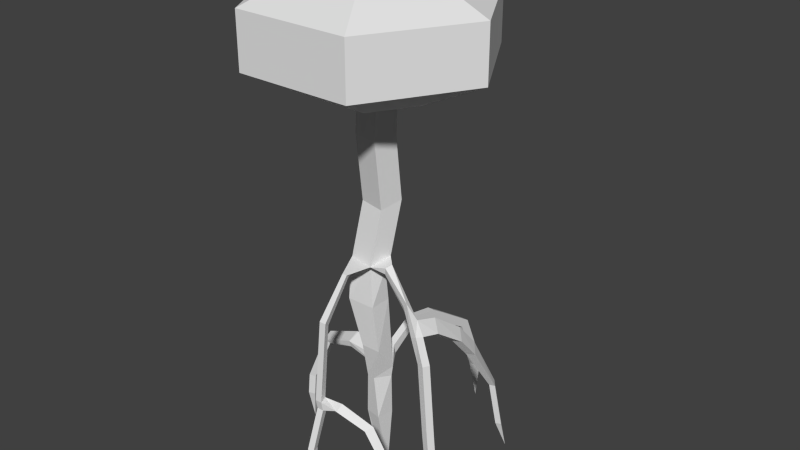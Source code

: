 # Source: white_mongosomething_2_.blend  (saved by Blender 2.70.0; exported with 4.5.12 LTS)
import bpy
from mathutils import Matrix  # noqa: F401  (used for matrix-valued properties, if any)

bpy.ops.wm.read_factory_settings(use_empty=True)
scene = bpy.context.scene
scene.name = 'Scene'

# ---- collections
col_collection_1 = bpy.data.collections.new('Collection 1'); scene.collection.children.link(col_collection_1)

# ---- materials (node trees are filled in below, after node groups)
mat_material = bpy.data.materials.new('Material')
mat_material.alpha_threshold = 0.0
mat_material.use_transparent_shadow = False
mat_material.roughness = 0.5
mat_material.line_color = (0.0, 0.0, 0.0, 1.0)

# ---- material node trees

# ---- world
world_world = bpy.data.worlds.new('World'); scene.world = world_world
world_world.color = (0.05088, 0.05088, 0.05088)
world_world.use_sun_shadow = False
world_world.sun_shadow_jitter_overblur = 0.0
world_world.cycles.sampling_method = 'MANUAL'
world_world.cycles.sample_map_resolution = 256

# ---- meshes
me_cube = bpy.data.meshes.new('Cube')
me_cube.from_pydata([(-0.8396, 1.048, -1.787), (-0.8396, 0.8415, -1.787), (-1.114, 0.8415, -1.787), (-1.114, 1.048, -1.787), (-0.6259, 1.048, 0.6365), (-0.7398, 0.3855, 0.6365), (-1.361, 0.4919, 0.6639), (-1.406, 1.048, 0.6365), (-0.9767, 0.9448, -2.085), (-1.13, 0.2761, 2.485), (-0.7971, 0.2261, 2.485), (-0.471, 0.841, 2.423), (-1.366, 0.9234, 2.485), (-1.13, 0.01155, 3.915), (-0.371, 0.01155, 3.915), (-0.371, 0.8033, 2.894), (-1.292, 0.9081, 2.894), (-1.683, -0.04926, 5.707), (-0.5793, -0.04926, 5.707), (-0.5793, 0.816, 5.707), (-1.683, 0.816, 5.707), (-1.615, -0.02231, 6.928), (-0.8251, 0.129, 7.39), (-0.6134, 0.7055, 6.976), (-1.535, 0.7502, 6.915), (-1.552, 0.02235, 7.442), (-0.5225, -0.2026, 7.442), (-0.3567, 0.6901, 7.586), (-1.445, 0.8395, 7.586), (-0.9968, -0.8362, 7.199), (-0.9565, -0.8362, 7.199), (-1.072, -1.017, 7.343), (-0.8818, -1.017, 7.343), (-1.005, -1.925, 5.761), (-0.9487, -1.925, 5.761), (-1.108, -2.176, 5.961), (-0.8451, -2.176, 5.961), (-1.005, -2.2, 2.904), (-0.9487, -2.2, 2.904), (-1.108, -2.521, 2.893), (-0.8451, -2.521, 2.893), (-1.005, -2.15, 2.405), (-0.9488, -2.15, 2.405), (-1.108, -2.45, 2.521), (-0.8451, -2.45, 2.521), (-1.005, -2.693, 1.032), (-0.9488, -2.693, 1.032), (-1.108, -3.014, 1.027), (-0.8451, -3.014, 1.027), (-1.005, -2.674, -0.4426), (-0.9488, -2.674, -0.4426), (-1.108, -2.988, -0.3753), (-0.8451, -2.988, -0.3753), (-0.9767, -3.142, -1.86), (-0.01586, 0.005848, 7.488), (-0.06169, 0.2422, 7.212), (-0.08197, 0.0557, 7.219), (0.07966, 0.2481, 7.569), (1.107, -0.2212, 6.617), (1.21, -0.1078, 5.794), (0.9361, -0.1713, 6.399), (1.486, -0.1019, 6.061), (1.746, -0.4928, 5.643), (1.498, -0.2564, 5.512), (1.491, -0.4429, 5.533), (1.868, -0.2505, 5.616), (2.073, -0.5255, 4.609), (1.814, -0.2657, 4.597), (1.803, -0.4521, 4.578), (2.198, -0.2834, 4.606), (2.255, -0.47, 1.718), (1.997, -0.2102, 1.702), (1.986, -0.3966, 1.683), (2.38, -0.2278, 1.718), (2.371, -0.442, 0.2301), (2.121, -0.1822, 0.2981), (2.104, -0.3686, 0.2829), (2.489, -0.1998, 0.1893), (2.066, -0.2821, -0.9512), (-0.8396, 1.514, 2.93), (-1.114, 1.514, 2.93), (-0.8396, 1.415, 3.305), (-1.114, 1.415, 3.305), (-0.8396, 2.558, 3.593), (-1.114, 2.558, 3.593), (-0.8396, 2.633, 3.974), (-1.114, 2.633, 3.974), (-0.8396, 3.585, 3.406), (-1.114, 3.585, 3.406), (-0.8396, 3.801, 3.729), (-1.114, 3.801, 3.729), (-0.8396, 4.205, 2.993), (-1.114, 4.205, 2.993), (-0.8396, 4.421, 3.316), (-1.114, 4.421, 3.316), (-0.8396, 5.696, 2.038), (-1.114, 5.696, 2.038), (-0.8396, 6.055, 2.185), (-1.114, 6.055, 2.185), (-0.8396, 6.351, 0.4401), (-1.114, 6.351, 0.4401), (-0.8396, 6.71, 0.5873), (-1.114, 6.71, 0.5873), (-0.8396, 6.671, -0.3162), (-1.114, 6.671, -0.3162), (-0.8396, 7.058, -0.2889), (-1.114, 7.058, -0.2889), (-0.9766, 6.987, -2.043), (-2.542, 1.431, 2.949), (-2.542, 0.8253, 3.074), (-2.542, 0.9028, 2.81), (-2.542, 1.353, 3.244), (-2.519, 1.431, 2.953), (-2.559, 0.8253, 3.071), (-2.474, 0.9028, 2.821), (-2.614, 1.353, 3.232), (-3.75, 1.431, 2.556), (-3.864, 0.8253, 2.606), (-3.623, 0.9028, 2.5), (-4.02, 1.353, 2.674), (-4.267, 1.431, 1.372), (-4.382, 0.8253, 1.422), (-4.14, 0.9028, 1.317), (-4.537, 1.353, 1.49), (-4.625, 1.431, 0.5658), (-4.75, 0.8253, 0.5704), (-4.487, 0.9028, 0.5608), (-4.92, 1.353, 0.5765), (-4.711, 1.431, -0.3207), (-4.836, 0.8254, -0.3161), (-4.572, 0.9028, -0.3257), (-5.005, 1.353, -0.31), (-4.827, 1.128, -1.591), (1.315, 0.6437, 5.56), (1.591, 0.7435, 5.808), (1.603, 0.4049, 5.349), (1.972, 0.4471, 5.444), (1.509, 1.794, 4.694), (1.785, 1.958, 4.905), (1.797, 1.507, 4.556), (2.167, 1.573, 4.636), (1.656, 2.455, 3.832), (1.932, 2.651, 4.013), (1.944, 2.149, 3.742), (2.313, 2.227, 3.81), (2.077, 3.462, 1.89), (2.244, 3.613, 1.946), (2.251, 3.271, 1.912), (2.473, 3.33, 1.931), (2.314, 3.644, 0.1695), (2.481, 3.785, 0.247), (2.488, 3.452, 0.162), (2.71, 3.508, 0.1902), (2.67, 3.911, -1.024), (-0.4483, -1.832, 2.642), (-0.2339, -2.409, 2.73), (-0.1907, -2.146, 2.937), (-0.4138, -2.147, 2.524), (0.5744, -1.545, 2.058), (0.8057, -2.102, 2.205), (0.9352, -1.803, 2.292), (0.5538, -1.88, 2.029), (1.308, -1.522, 0.9929), (1.527, -2.08, 1.155), (1.707, -1.797, 1.121), (1.247, -1.85, 1.046), (1.495, -1.735, 0.005192), (1.715, -2.294, 0.1673), (1.895, -2.01, 0.1337), (1.435, -2.063, 0.05787), (1.866, -2.289, -1.13), (-0.3567, 1.286, 9.538), (-0.5225, 0.3935, 9.394), (-1.552, 0.6184, 9.394), (-1.445, 1.436, 9.538), (-0.3567, 1.0, 12.0), (-0.5225, 0.08544, 12.03), (-1.552, 0.3104, 12.03), (-1.445, 1.15, 12.0), (-0.3567, 1.165, 14.33), (-0.5225, 0.2504, 14.36), (-1.552, 0.4754, 14.36), (-1.445, 1.315, 14.33), (-3.456, 0.7216, 17.59), (-5.454, 0.7216, 16.7), (-5.454, 0.7216, 14.65), (-2.959, 0.7216, 13.46), (-2.224, 2.855, 17.59), (-3.223, 4.585, 16.7), (-3.223, 4.585, 14.65), (-1.976, 2.425, 13.46), (0.2391, 2.855, 17.59), (1.238, 4.585, 16.7), (1.238, 4.585, 14.65), (-0.009063, 2.425, 13.46), (1.471, 0.7216, 17.59), (3.469, 0.7216, 16.7), (3.469, 0.7216, 14.65), (0.9744, 0.7216, 13.46), (-0.9925, 0.7216, 13.75), (0.2391, -1.412, 17.59), (1.238, -3.142, 16.7), (1.238, -3.142, 14.65), (-0.009063, -0.9818, 13.46), (-0.9925, 0.7216, 18.23), (-2.224, -1.412, 17.59), (-3.223, -3.142, 16.7), (-3.223, -3.142, 14.65), (-1.976, -0.9818, 13.46)], [], [(16, 82, 111, 109), (7, 6, 9, 12), (0, 4, 5, 1), (1, 5, 6, 2), (2, 6, 7, 3), (4, 0, 3, 7), (14, 15, 19, 18), (5, 4, 11, 10), (4, 7, 12, 11), (6, 5, 10, 9), (10, 11, 15, 14), (2, 3, 8), (1, 2, 8), (3, 0, 8), (0, 1, 8), (9, 10, 14, 13), (12, 9, 13, 16), (18, 19, 23, 22), (15, 16, 20, 19), (13, 14, 18, 17), (16, 13, 17, 20), (23, 27, 57, 55), (19, 20, 24, 23), (17, 18, 22, 21), (20, 17, 21, 24), (26, 27, 171, 172), (23, 24, 28, 27), (25, 21, 29, 31), (24, 21, 25, 28), (31, 29, 33, 35), (22, 26, 32, 30), (26, 25, 31, 32), (21, 22, 30, 29), (35, 33, 37, 39), (30, 32, 36, 34), (32, 31, 35, 36), (29, 30, 34, 33), (39, 37, 41, 43), (34, 36, 40, 38), (36, 35, 39, 40), (33, 34, 38, 37), (43, 41, 45, 47), (40, 44, 157, 155), (40, 39, 43, 44), (37, 38, 42, 41), (47, 45, 49, 51), (42, 44, 48, 46), (44, 43, 47, 48), (41, 42, 46, 45), (57, 54, 58, 61), (46, 48, 52, 50), (48, 47, 51, 52), (45, 46, 50, 49), (60, 59, 63, 64), (22, 23, 55, 56), (27, 26, 54, 57), (26, 22, 56, 54), (56, 55, 59, 60), (51, 49, 53), (50, 52, 53), (52, 51, 53), (49, 50, 53), (54, 56, 60, 58), (55, 57, 61, 59), (64, 63, 67, 68), (61, 58, 62, 65), (58, 60, 64, 62), (61, 65, 136, 134), (68, 67, 71, 72), (65, 62, 66, 69), (62, 64, 68, 66), (63, 65, 69, 67), (72, 71, 75, 76), (69, 66, 70, 73), (66, 68, 72, 70), (67, 69, 73, 71), (73, 70, 74, 77), (70, 72, 76, 74), (71, 73, 77, 75), (76, 75, 78), (77, 74, 78), (74, 76, 78), (75, 77, 78), (80, 82, 86, 84), (15, 11, 79, 81), (16, 15, 81, 82), (11, 12, 80, 79), (84, 86, 90, 88), (81, 79, 83, 85), (82, 81, 85, 86), (79, 80, 84, 83), (88, 90, 94, 92), (85, 83, 87, 89), (86, 85, 89, 90), (83, 84, 88, 87), (92, 94, 98, 96), (89, 87, 91, 93), (90, 89, 93, 94), (87, 88, 92, 91), (96, 98, 102, 100), (93, 91, 95, 97), (94, 93, 97, 98), (91, 92, 96, 95), (100, 102, 106, 104), (97, 95, 99, 101), (98, 97, 101, 102), (95, 96, 100, 99), (111, 108, 112, 115), (101, 99, 103, 105), (102, 101, 105, 106), (99, 100, 104, 103), (114, 113, 117, 118), (12, 16, 109, 110), (82, 80, 108, 111), (80, 12, 110, 108), (110, 109, 113, 114), (104, 106, 107), (105, 103, 107), (106, 105, 107), (103, 104, 107), (108, 110, 114, 112), (109, 111, 115, 113), (118, 117, 121, 122), (115, 112, 116, 119), (112, 114, 118, 116), (113, 115, 119, 117), (122, 121, 125, 126), (119, 116, 120, 123), (116, 118, 122, 120), (117, 119, 123, 121), (126, 125, 129, 130), (123, 120, 124, 127), (120, 122, 126, 124), (121, 123, 127, 125), (127, 124, 128, 131), (124, 126, 130, 128), (125, 127, 131, 129), (130, 129, 132), (131, 128, 132), (128, 130, 132), (129, 131, 132), (134, 136, 140, 138), (63, 59, 133, 135), (65, 63, 135, 136), (59, 61, 134, 133), (138, 140, 144, 142), (135, 133, 137, 139), (136, 135, 139, 140), (133, 134, 138, 137), (142, 144, 148, 146), (139, 137, 141, 143), (140, 139, 143, 144), (137, 138, 142, 141), (146, 148, 152, 150), (143, 141, 145, 147), (144, 143, 147, 148), (141, 142, 146, 145), (157, 154, 158, 161), (147, 145, 149, 151), (148, 147, 151, 152), (145, 146, 150, 149), (160, 159, 163, 164), (38, 40, 155, 156), (44, 42, 154, 157), (42, 38, 156, 154), (156, 155, 159, 160), (150, 152, 153), (151, 149, 153), (152, 151, 153), (149, 150, 153), (154, 156, 160, 158), (155, 157, 161, 159), (164, 163, 167, 168), (161, 158, 162, 165), (158, 160, 164, 162), (159, 161, 165, 163), (173, 172, 176, 177), (165, 162, 166, 169), (162, 164, 168, 166), (163, 165, 169, 167), (178, 177, 181, 182), (28, 25, 173, 174), (25, 26, 172, 173), (27, 28, 174, 171), (174, 173, 177, 178), (168, 167, 170), (169, 166, 170), (166, 168, 170), (167, 169, 170), (171, 174, 178, 175), (172, 171, 175, 176), (179, 182, 181, 180), (177, 176, 180, 181), (175, 178, 182, 179), (176, 175, 179, 180), (186, 185, 189, 190), (185, 184, 188, 189), (184, 183, 187, 188), (190, 189, 193, 194), (189, 188, 192, 193), (188, 187, 191, 192), (194, 193, 197, 198), (193, 192, 196, 197), (192, 191, 195, 196), (198, 197, 202, 203), (197, 196, 201, 202), (196, 195, 200, 201), (203, 202, 207, 208), (202, 201, 206, 207), (201, 200, 205, 206), (199, 186, 190), (183, 204, 187), (199, 190, 194), (187, 204, 191), (199, 194, 198), (191, 204, 195), (199, 198, 203), (195, 204, 200), (199, 203, 208), (200, 204, 205), (199, 208, 186), (208, 207, 185, 186), (207, 206, 184, 185), (206, 205, 183, 184), (205, 204, 183)])
_uv = me_cube.uv_layers.new(name='UVMap')
_uv.uv.foreach_set('vector', [0.4227, 0.6601, 0.4318, 0.6802, 0.3768, 0.6829, 0.3747, 0.6618, 0.3004, 0.1085, 0.3219, 0.1085, 0.3347, 0.1802, 0.3089, 0.1816, 0.6824, 0.3653, 0.6717, 0.2694, 0.6942, 0.2664, 0.6899, 0.3642, 0.9339, 0.3642, 0.9242, 0.2667, 0.948, 0.2647, 0.9445, 0.3635, 0.3051, 0.01174, 0.3219, 0.1085, 0.3004, 0.1085, 0.2972, 0.01213, 0.505, 0.8431, 0.5079, 0.7471, 0.5184, 0.7464, 0.535, 0.8413, 0.6942, 0.1346, 0.6713, 0.1786, 0.6527, 0.06876, 0.6839, 0.06448, 0.6942, 0.2664, 0.6717, 0.2694, 0.6713, 0.1976, 0.689, 0.1932, 0.505, 0.8431, 0.535, 0.8413, 0.5376, 0.9148, 0.5031, 0.9148, 0.948, 0.2647, 0.9242, 0.2667, 0.9219, 0.1931, 0.9347, 0.1926, 0.689, 0.1932, 0.6713, 0.1976, 0.6713, 0.1786, 0.6942, 0.1346, 0.3051, 0.01174, 0.2972, 0.01213, 0.3012, 0.0, 0.9339, 0.3642, 0.9445, 0.3635, 0.9399, 0.3761, 0.5184, 0.7464, 0.5079, 0.7471, 0.5125, 0.7355, 0.6824, 0.3653, 0.6899, 0.3642, 0.6861, 0.3769, 0.9347, 0.1926, 0.9219, 0.1931, 0.902, 0.1369, 0.9312, 0.135, 0.3089, 0.1816, 0.3347, 0.1802, 0.3476, 0.2364, 0.3106, 0.1977, 0.6839, 0.06448, 0.6527, 0.06876, 0.6493, 0.01847, 0.6652, 0.0, 1.0, 0.8552, 0.9646, 0.8558, 0.9492, 0.7443, 0.9917, 0.7442, 0.9312, 0.135, 0.902, 0.1369, 0.9056, 0.06565, 0.948, 0.0629, 0.3106, 0.1977, 0.3476, 0.2364, 0.3507, 0.3078, 0.3177, 0.3095, 0.8302, 0.4018, 0.8314, 0.377, 0.8529, 0.3748, 0.8529, 0.3892, 0.9917, 0.7442, 0.9492, 0.7443, 0.9547, 0.6963, 0.9902, 0.6936, 0.948, 0.0629, 0.9056, 0.06565, 0.9109, 0.0, 0.9424, 0.01531, 0.3177, 0.3095, 0.3507, 0.3078, 0.3523, 0.3563, 0.3232, 0.3571, 0.1356, 0.972, 0.1056, 0.9639, 0.08846, 0.8849, 0.1184, 0.8931, 0.9902, 0.6936, 0.9547, 0.6963, 0.9581, 0.6702, 1.0, 0.6694, 0.3519, 0.3767, 0.3523, 0.3563, 0.3868, 0.365, 0.3936, 0.3705, 0.3232, 0.3571, 0.3523, 0.3563, 0.3519, 0.3767, 0.3215, 0.3839, 0.3936, 0.3705, 0.3868, 0.365, 0.4256, 0.3059, 0.4351, 0.3135, 0.7019, 0.3957, 0.6942, 0.3812, 0.7163, 0.3548, 0.7174, 0.3601, 0.7742, 0.3939, 0.7336, 0.3957, 0.7587, 0.3581, 0.7659, 0.3594, 0.7336, 0.3926, 0.7019, 0.3957, 0.7174, 0.3601, 0.7189, 0.3605, 0.4351, 0.3135, 0.4256, 0.3059, 0.4306, 0.192, 0.4424, 0.191, 0.6919, 0.8874, 0.6831, 0.8907, 0.6577, 0.8251, 0.6699, 0.8206, 0.7659, 0.3594, 0.7587, 0.3581, 0.7642, 0.3098, 0.7742, 0.3116, 0.7189, 0.3605, 0.7174, 0.3601, 0.7316, 0.3014, 0.7336, 0.3021, 0.4424, 0.191, 0.4306, 0.192, 0.4278, 0.1723, 0.4389, 0.1764, 0.6699, 0.8206, 0.6577, 0.8251, 0.6796, 0.7045, 0.6919, 0.7088, 0.7741, 0.0009049, 0.7842, 0.0, 0.7947, 0.1183, 0.7846, 0.1192, 0.8769, 0.7007, 0.8747, 0.7007, 0.8748, 0.5891, 0.877, 0.5891, 0.4389, 0.1764, 0.4278, 0.1723, 0.4459, 0.1168, 0.4576, 0.1161, 0.7846, 0.1192, 0.7858, 0.1342, 0.7692, 0.1372, 0.7617, 0.1283, 0.7846, 0.1192, 0.7947, 0.1183, 0.7959, 0.1333, 0.7858, 0.1342, 0.877, 0.5891, 0.8748, 0.5891, 0.8748, 0.5691, 0.877, 0.5691, 0.4576, 0.1161, 0.4459, 0.1168, 0.4423, 0.05832, 0.454, 0.06047, 0.9003, 0.9239, 0.8875, 0.9262, 0.8771, 0.8639, 0.8899, 0.8664, 0.7858, 0.1342, 0.7959, 0.1333, 0.8011, 0.1886, 0.791, 0.1895, 0.877, 0.5691, 0.8748, 0.5691, 0.875, 0.5173, 0.8771, 0.5173, 0.7957, 0.3663, 0.7857, 0.3683, 0.7834, 0.3234, 0.7895, 0.3098, 0.8899, 0.8664, 0.8771, 0.8639, 0.8873, 0.8092, 0.9003, 0.8088, 0.791, 0.1895, 0.8011, 0.1886, 0.8058, 0.2437, 0.7957, 0.2446, 0.8771, 0.5173, 0.875, 0.5173, 0.875, 0.459, 0.8771, 0.459, 0.6023, 0.7026, 0.6014, 0.6784, 0.6086, 0.6672, 0.6157, 0.6681, 0.5542, 0.8814, 0.5376, 0.8746, 0.5475, 0.8514, 0.5542, 0.8512, 0.8094, 0.3866, 0.7742, 0.3866, 0.7857, 0.3683, 0.7957, 0.3663, 0.9371, 0.4053, 0.9492, 0.4051, 0.9243, 0.4208, 0.9184, 0.4114, 0.5885, 0.7355, 0.5814, 0.7351, 0.6014, 0.6784, 0.6023, 0.7026, 0.454, 0.06047, 0.4423, 0.05832, 0.4576, 0.001184, 0.9003, 0.8088, 0.8873, 0.8092, 0.8932, 0.7502, 0.7957, 0.2446, 0.8058, 0.2437, 0.8058, 0.3014, 0.8771, 0.459, 0.875, 0.459, 0.8762, 0.4051, 0.9184, 0.4114, 0.9243, 0.4208, 0.8974, 0.4633, 0.8883, 0.4572, 0.8657, 0.316, 0.879, 0.3098, 0.8792, 0.3902, 0.8644, 0.3902, 0.6157, 0.6681, 0.6086, 0.6672, 0.6108, 0.6307, 0.6179, 0.6301, 0.7494, 0.4267, 0.749, 0.4051, 0.7669, 0.4432, 0.7596, 0.444, 0.8883, 0.4572, 0.8974, 0.4633, 0.8878, 0.5012, 0.8771, 0.5002, 0.7494, 0.4267, 0.7596, 0.444, 0.7356, 0.4503, 0.72, 0.4362, 0.6179, 0.6301, 0.6108, 0.6307, 0.6108, 0.5156, 0.6178, 0.5149, 0.7596, 0.444, 0.7669, 0.4432, 0.7721, 0.4839, 0.7649, 0.4837, 0.8771, 0.5002, 0.8878, 0.5012, 0.8886, 0.5407, 0.8783, 0.5427, 0.8746, 0.9567, 0.8601, 0.9595, 0.8509, 0.9188, 0.8656, 0.9197, 0.6178, 0.5149, 0.6108, 0.5156, 0.6109, 0.4598, 0.6179, 0.4593, 0.7649, 0.4837, 0.7721, 0.4839, 0.7721, 0.5984, 0.7649, 0.5982, 0.8783, 0.5427, 0.8886, 0.5407, 0.9187, 0.6508, 0.9083, 0.6526, 0.8656, 0.9197, 0.8509, 0.9188, 0.8536, 0.8043, 0.8684, 0.8049, 0.7649, 0.5982, 0.7721, 0.5984, 0.7724, 0.6573, 0.7651, 0.6587, 0.9083, 0.6526, 0.9187, 0.6508, 0.9321, 0.7045, 0.923, 0.7095, 0.8684, 0.8049, 0.8536, 0.8043, 0.8546, 0.7437, 0.8683, 0.7492, 0.6179, 0.4593, 0.6109, 0.4598, 0.6149, 0.4102, 0.7651, 0.6587, 0.7724, 0.6573, 0.7627, 0.7045, 0.923, 0.7095, 0.9321, 0.7045, 0.9492, 0.7502, 0.8683, 0.7492, 0.8546, 0.7437, 0.8746, 0.7007, 0.902, 0.2923, 0.894, 0.3053, 0.8435, 0.2879, 0.8563, 0.2799, 0.6713, 0.1786, 0.6713, 0.1976, 0.6397, 0.1822, 0.6412, 0.1669, 0.4227, 0.6601, 0.4576, 0.6525, 0.4423, 0.6791, 0.4318, 0.6802, 0.5376, 0.7355, 0.5721, 0.7392, 0.5629, 0.7674, 0.5524, 0.7674, 0.8563, 0.2799, 0.8435, 0.2879, 0.8203, 0.2474, 0.835, 0.245, 0.6412, 0.1669, 0.6397, 0.1822, 0.5984, 0.1613, 0.5936, 0.1467, 0.4318, 0.6802, 0.4423, 0.6791, 0.4474, 0.7284, 0.4369, 0.7295, 0.5524, 0.7674, 0.5629, 0.7674, 0.5637, 0.8154, 0.5531, 0.8155, 0.835, 0.245, 0.8203, 0.2474, 0.816, 0.2183, 0.8307, 0.2158, 0.5936, 0.1467, 0.5984, 0.1613, 0.5624, 0.1737, 0.5529, 0.1621, 0.4369, 0.7295, 0.4474, 0.7284, 0.4513, 0.7742, 0.4408, 0.7752, 0.5531, 0.8155, 0.5637, 0.8154, 0.5628, 0.8511, 0.5523, 0.8512, 0.8307, 0.2158, 0.816, 0.2183, 0.8058, 0.1404, 0.8193, 0.1468, 0.5529, 0.1621, 0.5624, 0.1737, 0.5424, 0.193, 0.5328, 0.1814, 0.4408, 0.7752, 0.4513, 0.7742, 0.453, 0.7979, 0.4425, 0.799, 0.9603, 0.1309, 0.9708, 0.1308, 0.9707, 0.1506, 0.9601, 0.1507, 0.8193, 0.1468, 0.8058, 0.1404, 0.8342, 0.07836, 0.8476, 0.08484, 0.5328, 0.1814, 0.5424, 0.193, 0.4939, 0.2379, 0.4801, 0.2339, 0.4425, 0.799, 0.453, 0.7979, 0.4576, 0.8605, 0.4471, 0.8615, 0.9601, 0.1507, 0.9707, 0.1506, 0.9703, 0.1965, 0.9597, 0.1966, 0.8476, 0.08484, 0.8342, 0.07836, 0.85, 0.04467, 0.8608, 0.05519, 0.4801, 0.2339, 0.4939, 0.2379, 0.4791, 0.3039, 0.4653, 0.2999, 0.9814, 0.3643, 0.9708, 0.3643, 0.9708, 0.2983, 0.9814, 0.2983, 0.9597, 0.1966, 0.9703, 0.1965, 0.9706, 0.263, 0.9601, 0.2631, 0.037, 0.7333, 0.04445, 0.7424, 0.04503, 0.7418, 0.03515, 0.7355, 0.4653, 0.2999, 0.4791, 0.3039, 0.4717, 0.3352, 0.4576, 0.3361, 0.9814, 0.2983, 0.9708, 0.2983, 0.9708, 0.2621, 0.9814, 0.2622, 0.9601, 0.2631, 0.9706, 0.263, 0.9708, 0.2945, 0.9603, 0.2946, 0.5012, 0.9338, 0.4936, 0.9412, 0.4576, 0.9006, 0.468, 0.9011, 0.56, 0.8517, 0.5759, 0.8512, 0.5759, 0.9014, 0.5656, 0.8998, 0.07785, 0.6952, 0.08735, 0.7069, 0.04445, 0.7424, 0.037, 0.7333, 0.5629, 0.7674, 0.5721, 0.7392, 0.6179, 0.7427, 0.6179, 0.7643, 0.0, 0.365, 0.001686, 0.3544, 0.0009936, 0.3544, 0.002638, 0.365, 0.8608, 0.05519, 0.85, 0.04467, 0.902, 0.0, 0.4576, 0.3361, 0.4717, 0.3352, 0.4681, 0.4051, 0.9814, 0.2622, 0.9708, 0.2621, 0.9763, 0.1932, 0.9603, 0.2946, 0.9708, 0.2945, 0.9662, 0.3643, 0.007031, 0.3544, 0.0073, 0.3756, 0.004688, 0.3756, 0.006153, 0.3544, 0.3747, 0.6618, 0.3768, 0.6829, 0.374, 0.6832, 0.374, 0.6618, 0.468, 0.9011, 0.4576, 0.9006, 0.4613, 0.8498, 0.4716, 0.8503, 0.03515, 0.7355, 0.04503, 0.7418, 0.0184, 0.7851, 0.0073, 0.7882, 0.8302, 0.4018, 0.8094, 0.401, 0.81, 0.3558, 0.8302, 0.3534, 0.374, 0.6618, 0.374, 0.6832, 0.3195, 0.6874, 0.3235, 0.6659, 0.4716, 0.8503, 0.4613, 0.8498, 0.4641, 0.8133, 0.4734, 0.8176, 0.0073, 0.7882, 0.0184, 0.7851, 0.03214, 0.8342, 0.02104, 0.8373, 0.9028, 0.7503, 0.9238, 0.7502, 0.9223, 0.7983, 0.9013, 0.7984, 0.9457, 0.9171, 0.9247, 0.919, 0.9241, 0.8721, 0.9451, 0.8703, 0.4734, 0.8176, 0.4641, 0.8133, 0.4771, 0.7809, 0.4864, 0.7852, 0.02104, 0.8373, 0.03214, 0.8342, 0.04134, 0.8678, 0.03215, 0.8747, 0.9013, 0.7984, 0.9223, 0.7983, 0.9211, 0.8291, 0.9003, 0.8312, 0.9451, 0.8703, 0.9241, 0.8721, 0.9238, 0.8359, 0.9447, 0.8365, 0.03215, 0.8747, 0.04134, 0.8678, 0.06055, 0.8968, 0.05136, 0.9038, 0.9003, 0.8312, 0.9211, 0.8291, 0.9238, 0.8643, 0.9029, 0.8664, 0.9447, 0.8365, 0.9238, 0.8359, 0.9248, 0.8007, 0.9457, 0.8013, 0.4864, 0.7852, 0.4771, 0.7809, 0.5012, 0.7355, 0.05136, 0.9038, 0.06055, 0.8968, 0.08735, 0.9373, 0.9029, 0.8664, 0.9238, 0.8643, 0.9177, 0.9157, 0.9457, 0.8013, 0.9248, 0.8007, 0.9362, 0.7502, 0.72, 0.4362, 0.7356, 0.4503, 0.697, 0.4816, 0.6782, 0.4711, 0.6086, 0.6672, 0.6014, 0.6784, 0.5733, 0.6687, 0.5839, 0.6603, 0.3329, 0.8857, 0.3195, 0.8903, 0.3197, 0.8673, 0.3329, 0.8615, 0.4469, 0.8615, 0.4576, 0.8636, 0.4576, 0.8969, 0.4473, 0.8912, 0.6782, 0.4711, 0.697, 0.4816, 0.675, 0.5139, 0.6548, 0.506, 0.5839, 0.6603, 0.5733, 0.6687, 0.5306, 0.6337, 0.543, 0.6283, 0.3049, 0.6525, 0.3195, 0.6536, 0.3173, 0.6918, 0.3028, 0.6914, 0.5733, 0.6687, 0.5707, 0.6784, 0.5256, 0.6419, 0.5306, 0.6337, 0.6548, 0.506, 0.675, 0.5139, 0.6368, 0.5877, 0.6236, 0.5873, 0.543, 0.6283, 0.5306, 0.6337, 0.5065, 0.5991, 0.5196, 0.5956, 0.3028, 0.6914, 0.3173, 0.6918, 0.317, 0.7279, 0.3025, 0.7281, 0.948, 0.1366, 0.9597, 0.1308, 0.9597, 0.1696, 0.9482, 0.1741, 0.6236, 0.5873, 0.6368, 0.5877, 0.6332, 0.6565, 0.6202, 0.6543, 0.5196, 0.5956, 0.5065, 0.5991, 0.4708, 0.5213, 0.4789, 0.5222, 0.3025, 0.7281, 0.317, 0.7279, 0.317, 0.8072, 0.3084, 0.8082, 0.9482, 0.1741, 0.9597, 0.1696, 0.9589, 0.2564, 0.9523, 0.2568, 0.8579, 0.353, 0.8451, 0.351, 0.8526, 0.3098, 0.8644, 0.3139, 0.4789, 0.5222, 0.4708, 0.5213, 0.4657, 0.4528, 0.4738, 0.4525, 0.3084, 0.8082, 0.317, 0.8072, 0.3189, 0.8777, 0.3103, 0.8783, 0.9523, 0.2568, 0.9589, 0.2564, 0.9577, 0.3248, 0.951, 0.3262, 0.6098, 0.8512, 0.6179, 0.857, 0.6169, 0.8987, 0.6088, 0.8978, 0.8927, 0.3902, 0.8797, 0.3886, 0.8792, 0.3642, 0.8891, 0.3602, 0.8644, 0.3725, 0.8546, 0.3738, 0.8451, 0.351, 0.8579, 0.353, 0.8748, 0.5691, 0.8748, 0.5891, 0.8456, 0.5901, 0.8555, 0.5771, 0.8891, 0.3602, 0.8792, 0.3642, 0.8822, 0.322, 0.8927, 0.3146, 0.6202, 0.6543, 0.6332, 0.6565, 0.6179, 0.7045, 0.4738, 0.4525, 0.4657, 0.4528, 0.4576, 0.4051, 0.3103, 0.8783, 0.3189, 0.8777, 0.3195, 0.9275, 0.951, 0.3262, 0.9577, 0.3248, 0.9572, 0.3761, 0.8555, 0.5771, 0.8456, 0.5901, 0.8022, 0.5632, 0.816, 0.5528, 0.7617, 0.1283, 0.7692, 0.1372, 0.7338, 0.1614, 0.7235, 0.1542, 0.6088, 0.8978, 0.6169, 0.8987, 0.6179, 0.9392, 0.6099, 0.9382, 0.593, 0.9793, 0.5806, 0.9827, 0.5759, 0.9402, 0.5883, 0.9401, 0.816, 0.5528, 0.8022, 0.5632, 0.7724, 0.517, 0.7878, 0.5107, 0.7235, 0.1542, 0.7338, 0.1614, 0.7105, 0.2025, 0.6994, 0.1979, 0.6574, 0.9022, 0.6179, 0.9008, 0.6182, 0.7954, 0.6577, 0.7968, 0.5883, 0.9401, 0.5759, 0.9402, 0.5781, 0.8999, 0.5905, 0.8998, 0.593, 0.8995, 0.6088, 0.8978, 0.6099, 0.9382, 0.594, 0.9399, 0.6994, 0.1979, 0.7105, 0.2025, 0.7067, 0.2407, 0.6956, 0.2361, 0.3181, 0.5595, 0.3496, 0.5593, 0.3478, 0.6522, 0.3162, 0.6525, 0.3215, 0.3839, 0.3519, 0.3767, 0.3329, 0.4553, 0.3025, 0.4625, 0.6577, 0.9757, 0.6182, 0.9743, 0.6179, 0.9008, 0.6574, 0.9022, 1.0, 0.6694, 0.9581, 0.6702, 0.9581, 0.5958, 1.0, 0.5949, 0.3025, 0.4625, 0.3329, 0.4553, 0.3496, 0.5593, 0.3181, 0.5595, 0.6099, 0.9382, 0.6179, 0.9392, 0.6081, 0.9895, 0.5905, 0.8998, 0.5781, 0.8999, 0.593, 0.8512, 0.594, 0.9399, 0.6099, 0.9382, 0.6081, 0.9895, 0.6956, 0.2361, 0.7067, 0.2407, 0.6942, 0.2874, 1.0, 0.5949, 0.9581, 0.5958, 0.9577, 0.4974, 0.9996, 0.4966, 0.1184, 0.8931, 0.08846, 0.8849, 0.1044, 0.7882, 0.1356, 0.7894, 0.8094, 0.3534, 0.8111, 0.3098, 0.8436, 0.3115, 0.8451, 0.3534, 0.6577, 0.7968, 0.6182, 0.7954, 0.6182, 0.7045, 0.6577, 0.7059, 0.9996, 0.4966, 0.9577, 0.4974, 0.9575, 0.4059, 0.9994, 0.4051, 0.1356, 0.7894, 0.1044, 0.7882, 0.1038, 0.6952, 0.1349, 0.6964, 0.2059, 0.4704, 0.2972, 0.4301, 0.2972, 0.6005, 0.2059, 0.5455, 0.2963, 0.8366, 0.2174, 0.8367, 0.2183, 0.6953, 0.2972, 0.6952, 0.1486, 0.0, 0.147, 0.08024, 0.06492, 0.1291, 9.18e-08, 0.08843, 0.2059, 0.5455, 0.2972, 0.6005, 0.1522, 0.6952, 0.142, 0.5873, 0.8509, 0.878, 0.7724, 0.8779, 0.7724, 0.7007, 0.8509, 0.7007, 9.18e-08, 0.08843, 0.06492, 0.1291, 0.06492, 0.2269, 0.0, 0.2656, 0.142, 0.5873, 0.1522, 0.6952, 0.0073, 0.6195, 0.07805, 0.5539, 0.2174, 0.985, 0.1385, 0.986, 0.1356, 0.8118, 0.2144, 0.8109, 0.0, 0.2656, 0.06492, 0.2269, 0.147, 0.2759, 0.1486, 0.3544, 0.07805, 0.5539, 0.0073, 0.6195, 0.0073, 0.4491, 0.07805, 0.4788, 0.2144, 0.8109, 0.1356, 0.8118, 0.1385, 0.6961, 0.2174, 0.6952, 0.1486, 0.3544, 0.147, 0.2759, 0.229, 0.2271, 0.2972, 0.266, 0.07805, 0.4788, 0.0073, 0.4491, 0.1522, 0.3544, 0.142, 0.437, 0.7724, 0.8818, 0.6943, 0.882, 0.6943, 0.7047, 0.7724, 0.7045, 0.2972, 0.266, 0.229, 0.2271, 0.229, 0.1293, 0.2972, 0.08878, 0.1445, 0.5152, 0.2059, 0.4704, 0.2059, 0.5455, 0.147, 0.08024, 0.1458, 0.1787, 0.06492, 0.1291, 0.1445, 0.5152, 0.2059, 0.5455, 0.142, 0.5873, 0.06492, 0.1291, 0.1458, 0.1787, 0.06492, 0.2269, 0.1445, 0.5152, 0.142, 0.5873, 0.07805, 0.5539, 0.06492, 0.2269, 0.1458, 0.1787, 0.147, 0.2759, 0.1445, 0.5152, 0.07805, 0.5539, 0.07805, 0.4788, 0.147, 0.2759, 0.1458, 0.1787, 0.229, 0.2271, 0.1445, 0.5152, 0.07805, 0.4788, 0.142, 0.437, 0.229, 0.2271, 0.1458, 0.1787, 0.229, 0.1293, 0.1445, 0.5152, 0.142, 0.437, 0.2059, 0.4704, 0.142, 0.437, 0.1522, 0.3544, 0.2972, 0.4301, 0.2059, 0.4704, 0.2972, 0.9999, 0.2183, 1.0, 0.2174, 0.8367, 0.2963, 0.8366, 0.2972, 0.08878, 0.229, 0.1293, 0.147, 0.08024, 0.1486, 0.0, 0.229, 0.1293, 0.1458, 0.1787, 0.147, 0.08024])
me_cube.materials.append(mat_material)
me_cube.use_remesh_preserve_volume = False
me_cube.use_remesh_preserve_attributes = False
me_cube.use_mirror_vertex_groups = False
me_cube.use_paint_bone_selection = False
me_cube.use_paint_mask = True
me_cube.update()

# ---- objects
ob_cube = bpy.data.objects.new('Cube', me_cube)

# ---- transforms, parenting, visibility, modifiers, constraints
ob_cube.location = (0.0, 0.0, 0.0)
ob_cube.lock_rotations_4d = False
ob_cube.empty_display_type = 'ARROWS'
ob_cube.lineart.crease_threshold = 0.0

# ---- collection membership
col_collection_1.objects.link(ob_cube)

# ---- scene / render settings (as saved in the file)
scene.frame_start = 1; scene.frame_end = 250; scene.frame_set(1)
scene.render.engine = 'BLENDER_EEVEE_NEXT'
scene.render.resolution_percentage = 50
scene.render.dither_intensity = 0.0
scene.cycles.use_denoising = False
scene.cycles.samples = 10
scene.cycles.sampling_pattern = 'TABULATED_SOBOL'
scene.cycles.light_sampling_threshold = 0.0
scene.cycles.use_adaptive_sampling = False
scene.cycles.use_light_tree = False
scene.cycles.blur_glossy = 0.0
scene.cycles.volume_bounces = 1
scene.cycles.pixel_filter_type = 'GAUSSIAN'
scene.cycles.sample_clamp_indirect = 0.0
scene.view_settings.view_transform = 'Standard'
bpy.context.view_layer.update()

# ---- added for rendering (the .blend has no active camera and no usable light): camera, sun
cam_auto = bpy.data.cameras.new('AutoCamera')
cam_auto.lens = 50.0
cam_auto.sensor_width = 36.0
cam_auto.clip_end = 1000.0
ob_auto_camera = bpy.data.objects.new('AutoCamera', cam_auto)
scene.collection.objects.link(ob_auto_camera)
ob_auto_camera.location = (21.6043, -25.1581, 26.1512)
ob_auto_camera.rotation_euler = (1.09748, -7.21219e-08, 0.694738)
scene.camera = ob_auto_camera
light_auto_sun = bpy.data.lights.new('AutoSun', 'SUN')
light_auto_sun.energy = 3.0
light_auto_sun.angle = 0.0523599
ob_auto_sun = bpy.data.objects.new('AutoSun', light_auto_sun)
scene.collection.objects.link(ob_auto_sun)
ob_auto_sun.rotation_euler = (0.872665, 0.174533, 0.523599)
bpy.context.view_layer.update()
